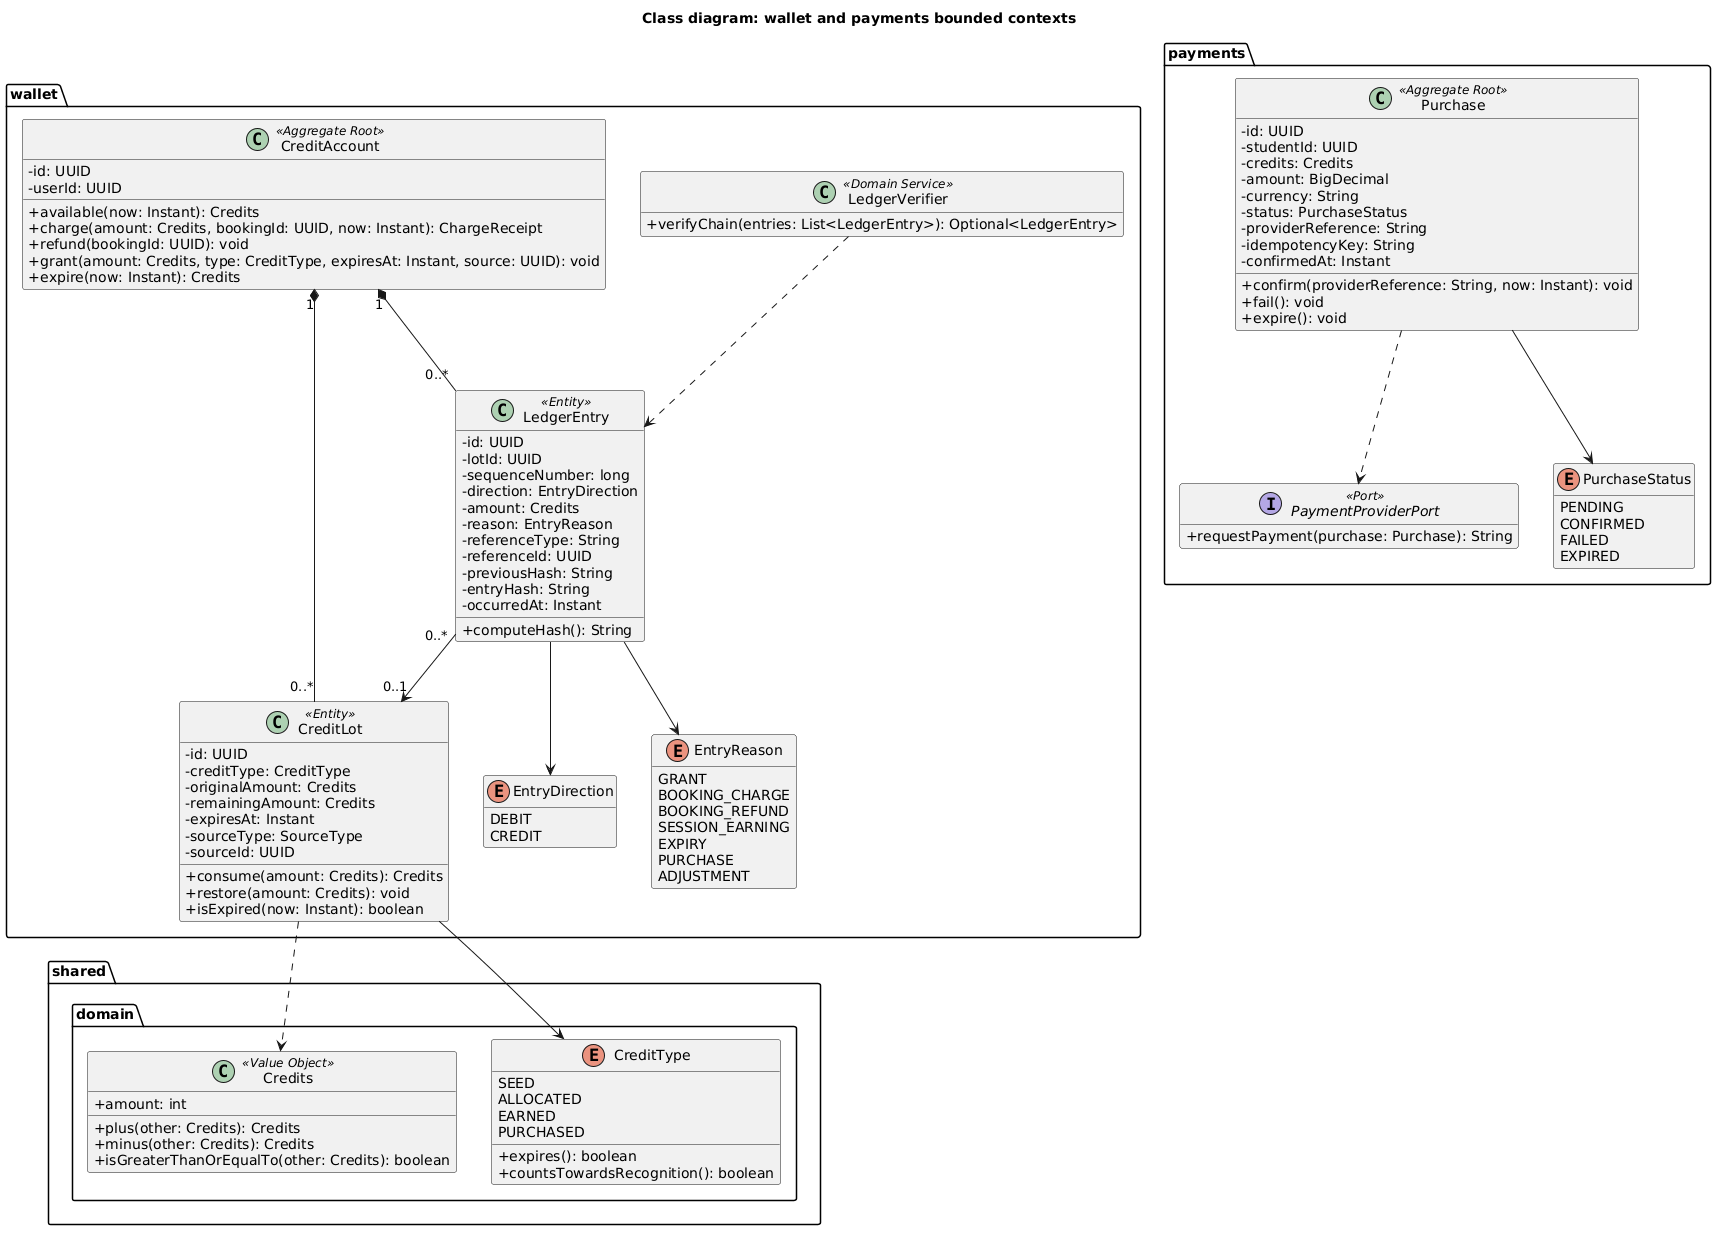

The diagram above was rendered by PlantUML. Its source (embedded in the PNG):
@startuml class-wallet-payments
title Class diagram: wallet and payments bounded contexts
skinparam classAttributeIconSize 0
hide empty members

package "shared.domain" {
  class Credits <<Value Object>> {
    + amount: int
    + plus(other: Credits): Credits
    + minus(other: Credits): Credits
    + isGreaterThanOrEqualTo(other: Credits): boolean
  }
  enum CreditType {
    SEED
    ALLOCATED
    EARNED
    PURCHASED
    + expires(): boolean
    + countsTowardsRecognition(): boolean
  }
}

package "wallet" {
  class CreditAccount <<Aggregate Root>> {
    - id: UUID
    - userId: UUID
    + available(now: Instant): Credits
    + charge(amount: Credits, bookingId: UUID, now: Instant): ChargeReceipt
    + refund(bookingId: UUID): void
    + grant(amount: Credits, type: CreditType, expiresAt: Instant, source: UUID): void
    + expire(now: Instant): Credits
  }
  class CreditLot <<Entity>> {
    - id: UUID
    - creditType: CreditType
    - originalAmount: Credits
    - remainingAmount: Credits
    - expiresAt: Instant
    - sourceType: SourceType
    - sourceId: UUID
    + consume(amount: Credits): Credits
    + restore(amount: Credits): void
    + isExpired(now: Instant): boolean
  }
  class LedgerEntry <<Entity>> {
    - id: UUID
    - lotId: UUID
    - sequenceNumber: long
    - direction: EntryDirection
    - amount: Credits
    - reason: EntryReason
    - referenceType: String
    - referenceId: UUID
    - previousHash: String
    - entryHash: String
    - occurredAt: Instant
    + computeHash(): String
  }
  class LedgerVerifier <<Domain Service>> {
    + verifyChain(entries: List<LedgerEntry>): Optional<LedgerEntry>
  }
  enum EntryDirection {
    DEBIT
    CREDIT
  }
  enum EntryReason {
    GRANT
    BOOKING_CHARGE
    BOOKING_REFUND
    SESSION_EARNING
    EXPIRY
    PURCHASE
    ADJUSTMENT
  }
}

package "payments" {
  class Purchase <<Aggregate Root>> {
    - id: UUID
    - studentId: UUID
    - credits: Credits
    - amount: BigDecimal
    - currency: String
    - status: PurchaseStatus
    - providerReference: String
    - idempotencyKey: String
    - confirmedAt: Instant
    + confirm(providerReference: String, now: Instant): void
    + fail(): void
    + expire(): void
  }
  interface PaymentProviderPort <<Port>> {
    + requestPayment(purchase: Purchase): String
  }
  enum PurchaseStatus {
    PENDING
    CONFIRMED
    FAILED
    EXPIRED
  }
}

CreditAccount "1" *-- "0..*" CreditLot
CreditAccount "1" *-- "0..*" LedgerEntry
LedgerEntry "0..*" --> "0..1" CreditLot
LedgerVerifier ..> LedgerEntry
CreditLot --> CreditType
CreditLot ..> Credits
LedgerEntry --> EntryDirection
LedgerEntry --> EntryReason
Purchase --> PurchaseStatus
Purchase ..> PaymentProviderPort
@enduml